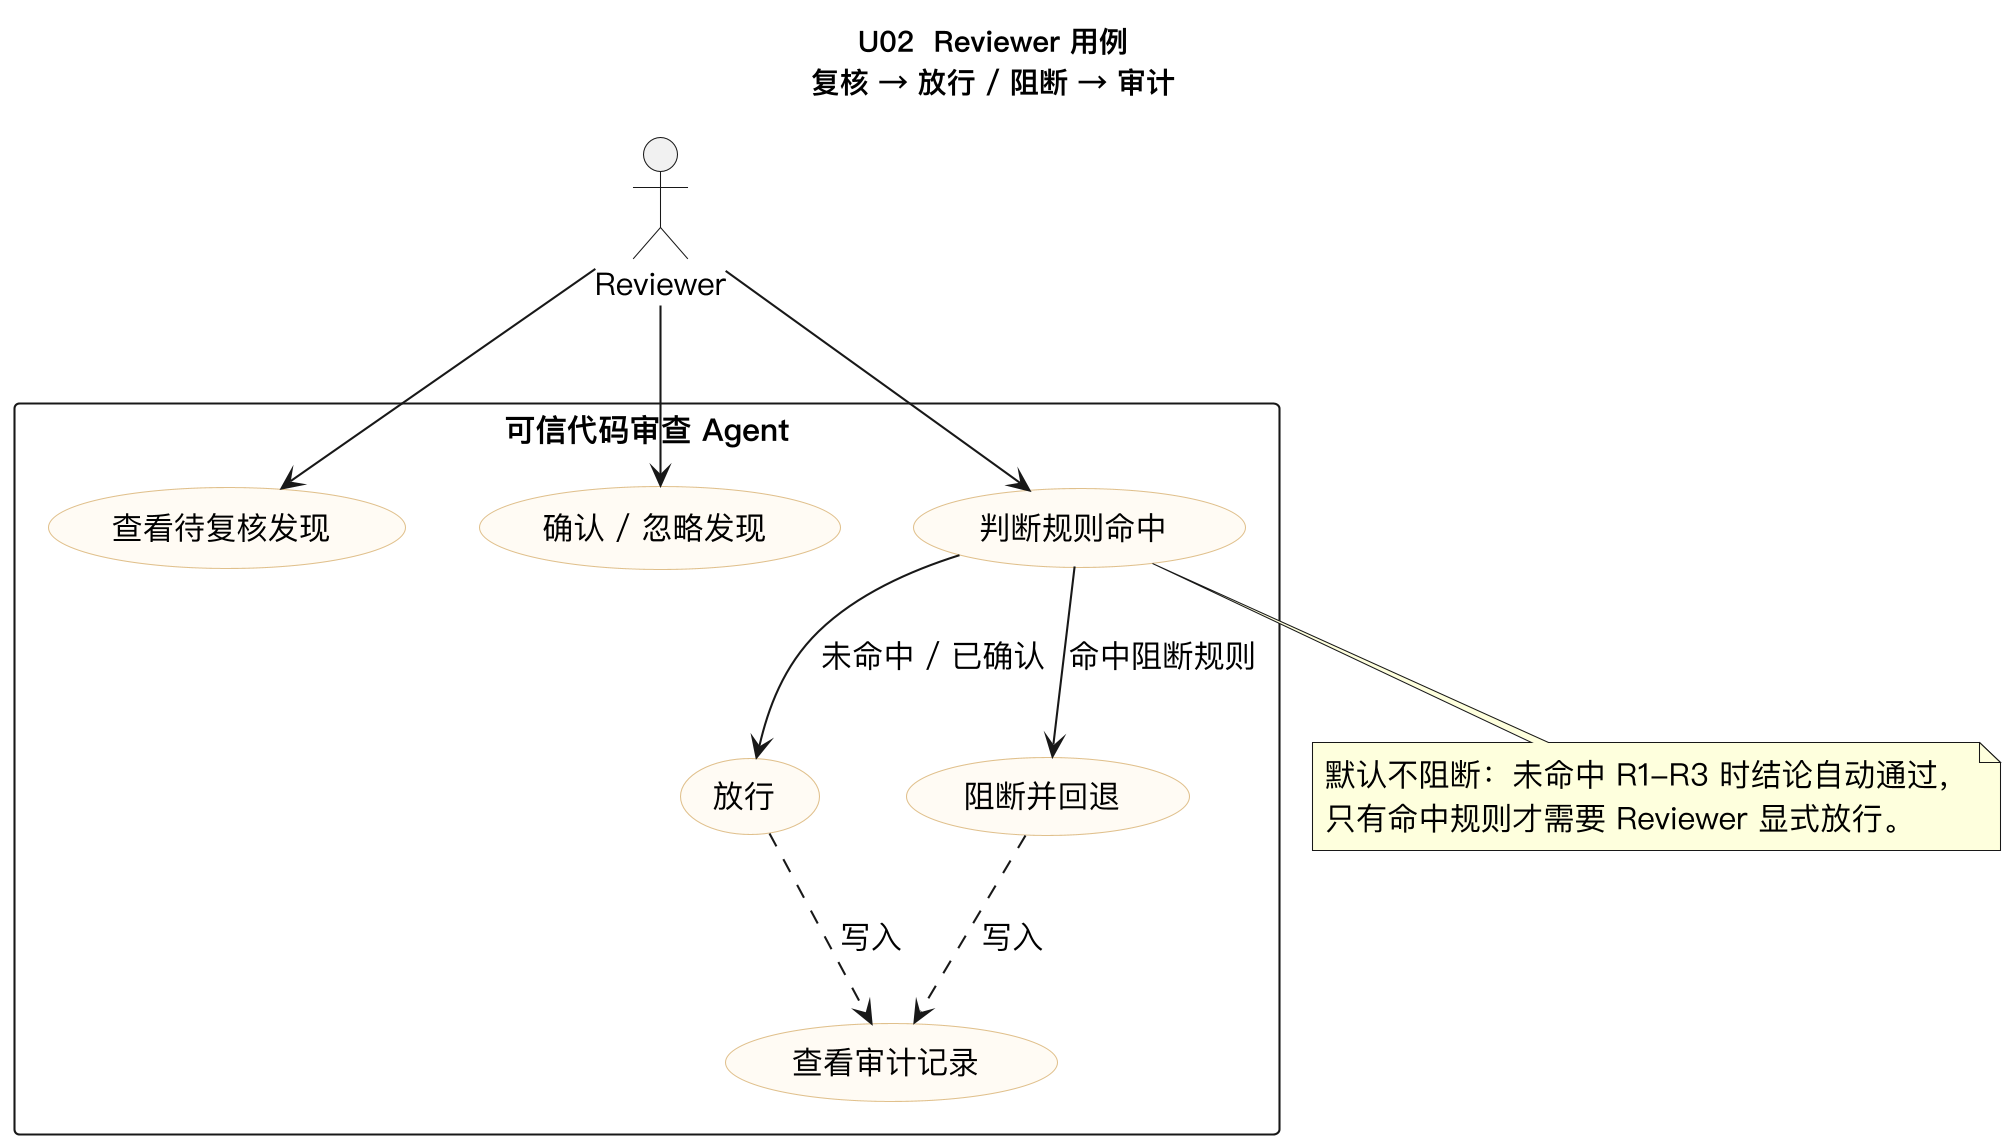

The diagram above was rendered by PlantUML. Its source (embedded in the PNG):
@startuml
skinparamlocked dpi 200
skinparam shadowing false
skinparam backgroundColor #FFFFFF
skinparam defaultFontSize 15
skinparam defaultFontName PingFang SC
skinparam usecase {
  BackgroundColor #FFFBF4
  BorderColor #E0C08C
}
title U02  Reviewer 用例\n<size:14>复核 → 放行 / 阻断 → 审计</size>

actor "Reviewer" as A

rectangle "可信代码审查 Agent" {
  usecase "查看待复核发现" as U1
  usecase "确认 / 忽略发现" as U2
  usecase "判断规则命中" as U3
  usecase "放行" as U4
  usecase "阻断并回退" as U5
  usecase "查看审计记录" as U6
}

A --> U1
A --> U2
A --> U3
U3 --> U4 : 未命中 / 已确认
U3 --> U5 : 命中阻断规则
U4 ..> U6 : 写入
U5 ..> U6 : 写入

note bottom of U3
  默认不阻断：未命中 R1-R3 时结论自动通过，
  只有命中规则才需要 Reviewer 显式放行。
end note
@enduml